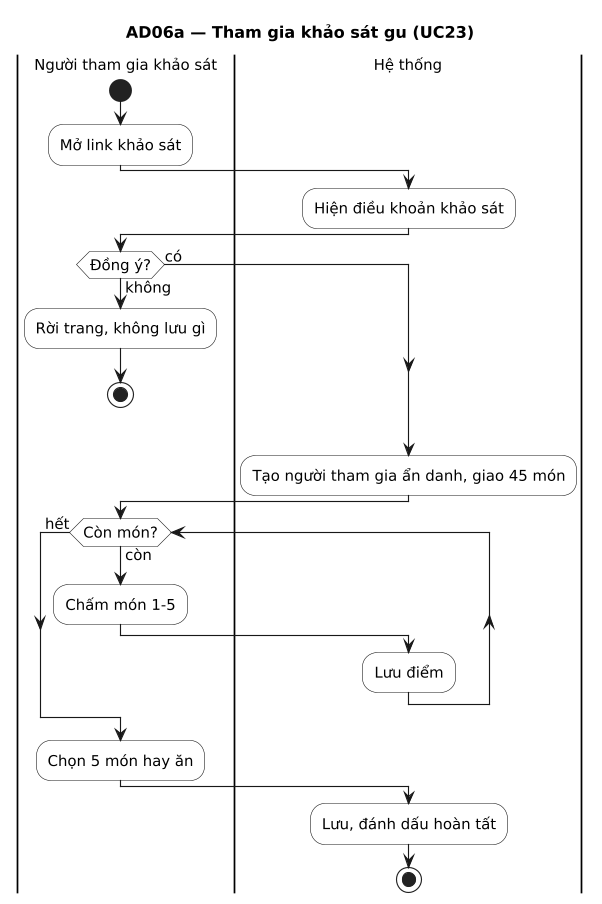

The diagram above was rendered by PlantUML. Its source (embedded in the PNG):
@startuml
title AD06a — Tham gia khảo sát gu (UC23)
' Sinh từ docs/sad/tools/diagrams/model.py — sửa ở đó rồi chạy gen_puml.py, không sửa tay.
skinparam shadowing false
skinparam defaultFontName DejaVu Sans
skinparam defaultFontSize 13
skinparam dpi 110

skinparam ActivityBackgroundColor White

|Người tham gia khảo sát|
|Hệ thống|
|Người tham gia khảo sát|
start
:Mở link khảo sát;
|Hệ thống|
:Hiện điều khoản khảo sát;
|Người tham gia khảo sát|
if (Đồng ý?) then (không)
  :Rời trang, không lưu gì;
  stop
else (có)
endif
|Hệ thống|
:Tạo người tham gia ẩn danh, giao 45 món;
|Người tham gia khảo sát|
while (Còn món?) is (còn)
  :Chấm món 1-5;
  |Hệ thống|
  :Lưu điểm;
|Người tham gia khảo sát|
endwhile (hết)
:Chọn 5 món hay ăn;
|Hệ thống|
:Lưu, đánh dấu hoàn tất;
stop
@enduml